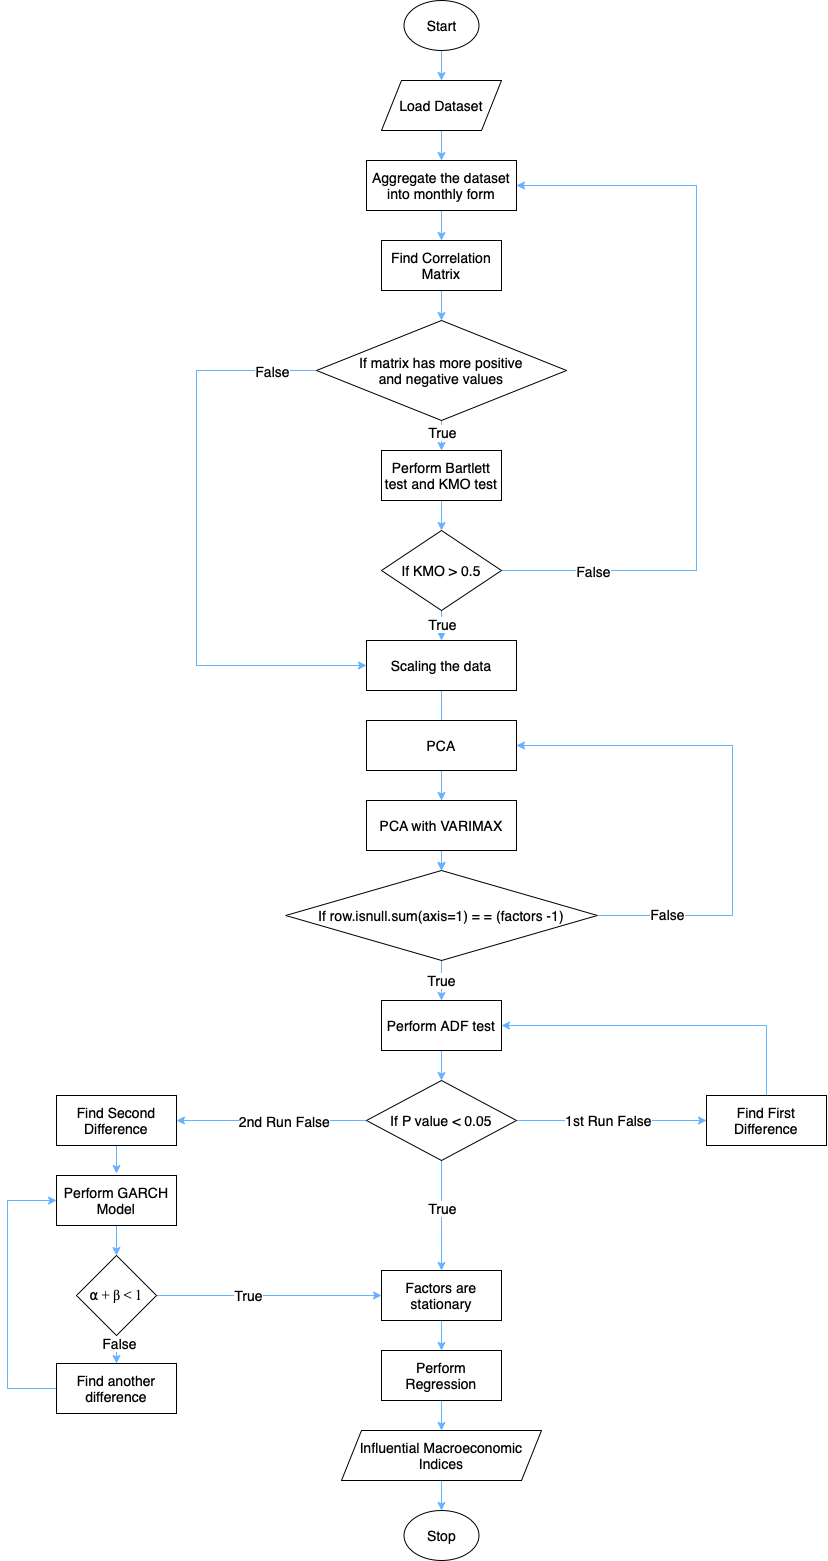

The diagram above was exported from draw.io. Its source (the exported page's mxGraphModel, read from the mxfile embedded in the PNG):
<mxGraphModel dx="1351" dy="889" grid="1" gridSize="10" guides="1" tooltips="1" connect="1" arrows="1" fold="1" page="1" pageScale="1" pageWidth="1169" pageHeight="1654" math="0" shadow="0">
  <root>
    <mxCell id="0" />
    <mxCell id="1" parent="0" />
    <mxCell id="gdKUg1x8Pc7YjSa4p0e4-49" style="edgeStyle=orthogonalEdgeStyle;rounded=0;orthogonalLoop=1;jettySize=auto;html=1;entryX=0.5;entryY=0;entryDx=0;entryDy=0;fontSize=14;strokeColor=#66B2FF;" parent="1" source="gdKUg1x8Pc7YjSa4p0e4-1" target="gdKUg1x8Pc7YjSa4p0e4-2" edge="1">
      <mxGeometry relative="1" as="geometry" />
    </mxCell>
    <mxCell id="gdKUg1x8Pc7YjSa4p0e4-1" value="Start" style="ellipse;whiteSpace=wrap;html=1;fontSize=14;" parent="1" vertex="1">
      <mxGeometry x="571.5" y="47" width="75" height="50" as="geometry" />
    </mxCell>
    <mxCell id="gdKUg1x8Pc7YjSa4p0e4-4" value="" style="edgeStyle=orthogonalEdgeStyle;rounded=0;orthogonalLoop=1;jettySize=auto;html=1;fontSize=14;strokeColor=#66B2FF;" parent="1" source="gdKUg1x8Pc7YjSa4p0e4-2" target="gdKUg1x8Pc7YjSa4p0e4-3" edge="1">
      <mxGeometry relative="1" as="geometry" />
    </mxCell>
    <mxCell id="gdKUg1x8Pc7YjSa4p0e4-2" value="Load Dataset" style="shape=parallelogram;perimeter=parallelogramPerimeter;whiteSpace=wrap;html=1;fixedSize=1;fontSize=14;" parent="1" vertex="1">
      <mxGeometry x="549" y="127" width="120" height="50" as="geometry" />
    </mxCell>
    <mxCell id="gdKUg1x8Pc7YjSa4p0e4-48" style="edgeStyle=orthogonalEdgeStyle;rounded=0;orthogonalLoop=1;jettySize=auto;html=1;entryX=0.5;entryY=0;entryDx=0;entryDy=0;fontSize=14;strokeColor=#66B2FF;" parent="1" source="gdKUg1x8Pc7YjSa4p0e4-3" target="gdKUg1x8Pc7YjSa4p0e4-5" edge="1">
      <mxGeometry relative="1" as="geometry" />
    </mxCell>
    <mxCell id="gdKUg1x8Pc7YjSa4p0e4-3" value="Aggregate the dataset into monthly form" style="rounded=0;whiteSpace=wrap;html=1;fontSize=14;" parent="1" vertex="1">
      <mxGeometry x="534" y="207" width="150" height="50" as="geometry" />
    </mxCell>
    <mxCell id="gdKUg1x8Pc7YjSa4p0e4-47" style="edgeStyle=orthogonalEdgeStyle;rounded=0;orthogonalLoop=1;jettySize=auto;html=1;entryX=0.5;entryY=0;entryDx=0;entryDy=0;fontSize=14;strokeColor=#66B2FF;" parent="1" source="gdKUg1x8Pc7YjSa4p0e4-5" target="gdKUg1x8Pc7YjSa4p0e4-6" edge="1">
      <mxGeometry relative="1" as="geometry" />
    </mxCell>
    <mxCell id="gdKUg1x8Pc7YjSa4p0e4-5" value="Find Correlation Matrix" style="rounded=0;whiteSpace=wrap;html=1;fontSize=14;" parent="1" vertex="1">
      <mxGeometry x="549" y="287" width="120" height="50" as="geometry" />
    </mxCell>
    <mxCell id="gdKUg1x8Pc7YjSa4p0e4-46" style="edgeStyle=orthogonalEdgeStyle;rounded=0;orthogonalLoop=1;jettySize=auto;html=1;entryX=0.5;entryY=0;entryDx=0;entryDy=0;fontSize=14;strokeColor=#66B2FF;" parent="1" source="gdKUg1x8Pc7YjSa4p0e4-6" target="gdKUg1x8Pc7YjSa4p0e4-7" edge="1">
      <mxGeometry relative="1" as="geometry" />
    </mxCell>
    <mxCell id="gdKUg1x8Pc7YjSa4p0e4-60" value="True" style="edgeLabel;html=1;align=center;verticalAlign=middle;resizable=0;points=[];fontSize=14;" parent="gdKUg1x8Pc7YjSa4p0e4-46" vertex="1" connectable="0">
      <mxGeometry x="0.24" y="1" relative="1" as="geometry">
        <mxPoint x="-1" as="offset" />
      </mxGeometry>
    </mxCell>
    <mxCell id="gdKUg1x8Pc7YjSa4p0e4-52" style="edgeStyle=orthogonalEdgeStyle;rounded=0;orthogonalLoop=1;jettySize=auto;html=1;entryX=0;entryY=0.5;entryDx=0;entryDy=0;fontSize=14;strokeColor=#66B2FF;" parent="1" source="gdKUg1x8Pc7YjSa4p0e4-6" target="gdKUg1x8Pc7YjSa4p0e4-9" edge="1">
      <mxGeometry relative="1" as="geometry">
        <Array as="points">
          <mxPoint x="364" y="417" />
          <mxPoint x="364" y="712" />
        </Array>
      </mxGeometry>
    </mxCell>
    <mxCell id="gdKUg1x8Pc7YjSa4p0e4-59" value="False" style="edgeLabel;html=1;align=center;verticalAlign=middle;resizable=0;points=[];fontSize=14;" parent="gdKUg1x8Pc7YjSa4p0e4-52" vertex="1" connectable="0">
      <mxGeometry x="-0.8496" relative="1" as="geometry">
        <mxPoint as="offset" />
      </mxGeometry>
    </mxCell>
    <mxCell id="gdKUg1x8Pc7YjSa4p0e4-6" value="If matrix has more positive &lt;br&gt;and negative values" style="rhombus;whiteSpace=wrap;html=1;fontSize=14;align=center;" parent="1" vertex="1">
      <mxGeometry x="484" y="367" width="250" height="100" as="geometry" />
    </mxCell>
    <mxCell id="gdKUg1x8Pc7YjSa4p0e4-45" style="edgeStyle=orthogonalEdgeStyle;rounded=0;orthogonalLoop=1;jettySize=auto;html=1;entryX=0.5;entryY=0;entryDx=0;entryDy=0;fontSize=14;strokeColor=#66B2FF;" parent="1" source="gdKUg1x8Pc7YjSa4p0e4-7" target="gdKUg1x8Pc7YjSa4p0e4-8" edge="1">
      <mxGeometry relative="1" as="geometry" />
    </mxCell>
    <mxCell id="gdKUg1x8Pc7YjSa4p0e4-7" value="Perform Bartlett test and KMO test" style="rounded=0;whiteSpace=wrap;html=1;fontSize=14;" parent="1" vertex="1">
      <mxGeometry x="549" y="497" width="120" height="50" as="geometry" />
    </mxCell>
    <mxCell id="gdKUg1x8Pc7YjSa4p0e4-44" style="edgeStyle=orthogonalEdgeStyle;rounded=0;orthogonalLoop=1;jettySize=auto;html=1;entryX=0.5;entryY=0;entryDx=0;entryDy=0;fontSize=14;strokeColor=#66B2FF;" parent="1" source="gdKUg1x8Pc7YjSa4p0e4-8" target="gdKUg1x8Pc7YjSa4p0e4-9" edge="1">
      <mxGeometry relative="1" as="geometry" />
    </mxCell>
    <mxCell id="gdKUg1x8Pc7YjSa4p0e4-62" value="True" style="edgeLabel;html=1;align=center;verticalAlign=middle;resizable=0;points=[];fontSize=14;" parent="gdKUg1x8Pc7YjSa4p0e4-44" vertex="1" connectable="0">
      <mxGeometry x="0.32" y="1" relative="1" as="geometry">
        <mxPoint x="-1" as="offset" />
      </mxGeometry>
    </mxCell>
    <mxCell id="gdKUg1x8Pc7YjSa4p0e4-54" style="edgeStyle=orthogonalEdgeStyle;rounded=0;orthogonalLoop=1;jettySize=auto;html=1;entryX=1;entryY=0.5;entryDx=0;entryDy=0;fontSize=14;strokeColor=#66B2FF;" parent="1" source="gdKUg1x8Pc7YjSa4p0e4-8" target="gdKUg1x8Pc7YjSa4p0e4-3" edge="1">
      <mxGeometry relative="1" as="geometry">
        <Array as="points">
          <mxPoint x="864" y="617" />
          <mxPoint x="864" y="232" />
        </Array>
      </mxGeometry>
    </mxCell>
    <mxCell id="gdKUg1x8Pc7YjSa4p0e4-61" value="False" style="edgeLabel;html=1;align=center;verticalAlign=middle;resizable=0;points=[];fontSize=14;" parent="gdKUg1x8Pc7YjSa4p0e4-54" vertex="1" connectable="0">
      <mxGeometry x="-0.7605" y="-2" relative="1" as="geometry">
        <mxPoint y="-2" as="offset" />
      </mxGeometry>
    </mxCell>
    <mxCell id="gdKUg1x8Pc7YjSa4p0e4-8" value="If KMO &amp;gt; 0.5" style="rhombus;whiteSpace=wrap;html=1;fontSize=14;" parent="1" vertex="1">
      <mxGeometry x="549" y="577" width="120" height="80" as="geometry" />
    </mxCell>
    <mxCell id="5D3_yG2X3wD0r3FNZIlU-8" value="" style="edgeStyle=orthogonalEdgeStyle;rounded=0;orthogonalLoop=1;jettySize=auto;html=1;strokeColor=#66B2FF;" edge="1" parent="1" source="gdKUg1x8Pc7YjSa4p0e4-9" target="5D3_yG2X3wD0r3FNZIlU-2">
      <mxGeometry relative="1" as="geometry" />
    </mxCell>
    <mxCell id="gdKUg1x8Pc7YjSa4p0e4-9" value="Scaling the data" style="rounded=0;whiteSpace=wrap;html=1;fontSize=14;" parent="1" vertex="1">
      <mxGeometry x="534" y="687" width="150" height="50" as="geometry" />
    </mxCell>
    <mxCell id="gdKUg1x8Pc7YjSa4p0e4-42" style="edgeStyle=orthogonalEdgeStyle;rounded=0;orthogonalLoop=1;jettySize=auto;html=1;entryX=0.5;entryY=0;entryDx=0;entryDy=0;fontSize=14;strokeColor=#66B2FF;" parent="1" source="gdKUg1x8Pc7YjSa4p0e4-10" target="gdKUg1x8Pc7YjSa4p0e4-11" edge="1">
      <mxGeometry relative="1" as="geometry" />
    </mxCell>
    <mxCell id="gdKUg1x8Pc7YjSa4p0e4-10" value="Perform ADF test" style="rounded=0;whiteSpace=wrap;html=1;fontSize=14;" parent="1" vertex="1">
      <mxGeometry x="549" y="1047" width="120" height="50" as="geometry" />
    </mxCell>
    <mxCell id="gdKUg1x8Pc7YjSa4p0e4-21" style="edgeStyle=orthogonalEdgeStyle;rounded=0;orthogonalLoop=1;jettySize=auto;html=1;entryX=1;entryY=0.5;entryDx=0;entryDy=0;fontSize=14;strokeColor=#66B2FF;" parent="1" source="gdKUg1x8Pc7YjSa4p0e4-11" target="gdKUg1x8Pc7YjSa4p0e4-16" edge="1">
      <mxGeometry relative="1" as="geometry" />
    </mxCell>
    <mxCell id="gdKUg1x8Pc7YjSa4p0e4-64" value="2nd Run False" style="edgeLabel;html=1;align=center;verticalAlign=middle;resizable=0;points=[];fontSize=14;" parent="gdKUg1x8Pc7YjSa4p0e4-21" vertex="1" connectable="0">
      <mxGeometry x="-0.1263" y="2" relative="1" as="geometry">
        <mxPoint y="-2" as="offset" />
      </mxGeometry>
    </mxCell>
    <mxCell id="gdKUg1x8Pc7YjSa4p0e4-40" style="edgeStyle=orthogonalEdgeStyle;rounded=0;orthogonalLoop=1;jettySize=auto;html=1;entryX=0;entryY=0.5;entryDx=0;entryDy=0;fontSize=14;strokeColor=#66B2FF;" parent="1" source="gdKUg1x8Pc7YjSa4p0e4-11" target="gdKUg1x8Pc7YjSa4p0e4-20" edge="1">
      <mxGeometry relative="1" as="geometry" />
    </mxCell>
    <mxCell id="gdKUg1x8Pc7YjSa4p0e4-63" value="1st Run False" style="edgeLabel;html=1;align=center;verticalAlign=middle;resizable=0;points=[];fontSize=14;" parent="gdKUg1x8Pc7YjSa4p0e4-40" vertex="1" connectable="0">
      <mxGeometry x="-0.0421" y="1" relative="1" as="geometry">
        <mxPoint as="offset" />
      </mxGeometry>
    </mxCell>
    <mxCell id="gdKUg1x8Pc7YjSa4p0e4-50" style="edgeStyle=orthogonalEdgeStyle;rounded=0;orthogonalLoop=1;jettySize=auto;html=1;entryX=0.5;entryY=0;entryDx=0;entryDy=0;fontSize=14;strokeColor=#66B2FF;" parent="1" source="gdKUg1x8Pc7YjSa4p0e4-11" target="gdKUg1x8Pc7YjSa4p0e4-12" edge="1">
      <mxGeometry relative="1" as="geometry" />
    </mxCell>
    <mxCell id="gdKUg1x8Pc7YjSa4p0e4-65" value="True" style="edgeLabel;html=1;align=center;verticalAlign=middle;resizable=0;points=[];fontSize=14;" parent="gdKUg1x8Pc7YjSa4p0e4-50" vertex="1" connectable="0">
      <mxGeometry x="-0.1455" y="1" relative="1" as="geometry">
        <mxPoint x="-1" as="offset" />
      </mxGeometry>
    </mxCell>
    <mxCell id="gdKUg1x8Pc7YjSa4p0e4-11" value="If P value &amp;lt; 0.05" style="rhombus;whiteSpace=wrap;html=1;fontSize=14;" parent="1" vertex="1">
      <mxGeometry x="534" y="1127" width="150" height="80" as="geometry" />
    </mxCell>
    <mxCell id="gdKUg1x8Pc7YjSa4p0e4-37" style="edgeStyle=orthogonalEdgeStyle;rounded=0;orthogonalLoop=1;jettySize=auto;html=1;entryX=0.5;entryY=0;entryDx=0;entryDy=0;fontSize=14;strokeColor=#66B2FF;" parent="1" source="gdKUg1x8Pc7YjSa4p0e4-12" target="gdKUg1x8Pc7YjSa4p0e4-13" edge="1">
      <mxGeometry relative="1" as="geometry" />
    </mxCell>
    <mxCell id="gdKUg1x8Pc7YjSa4p0e4-12" value="Factors are stationary" style="rounded=0;whiteSpace=wrap;html=1;fontSize=14;" parent="1" vertex="1">
      <mxGeometry x="549" y="1317" width="120" height="50" as="geometry" />
    </mxCell>
    <mxCell id="gdKUg1x8Pc7YjSa4p0e4-38" style="edgeStyle=orthogonalEdgeStyle;rounded=0;orthogonalLoop=1;jettySize=auto;html=1;entryX=0.5;entryY=0;entryDx=0;entryDy=0;fontSize=14;strokeColor=#66B2FF;" parent="1" source="gdKUg1x8Pc7YjSa4p0e4-13" target="gdKUg1x8Pc7YjSa4p0e4-14" edge="1">
      <mxGeometry relative="1" as="geometry" />
    </mxCell>
    <mxCell id="gdKUg1x8Pc7YjSa4p0e4-13" value="Perform Regression" style="rounded=0;whiteSpace=wrap;html=1;fontSize=14;" parent="1" vertex="1">
      <mxGeometry x="549" y="1397" width="120" height="50" as="geometry" />
    </mxCell>
    <mxCell id="gdKUg1x8Pc7YjSa4p0e4-39" style="edgeStyle=orthogonalEdgeStyle;rounded=0;orthogonalLoop=1;jettySize=auto;html=1;entryX=0.5;entryY=0;entryDx=0;entryDy=0;fontSize=14;strokeColor=#66B2FF;" parent="1" source="gdKUg1x8Pc7YjSa4p0e4-14" target="gdKUg1x8Pc7YjSa4p0e4-15" edge="1">
      <mxGeometry relative="1" as="geometry" />
    </mxCell>
    <mxCell id="gdKUg1x8Pc7YjSa4p0e4-14" value="Influential Macroeconomic Indices" style="shape=parallelogram;perimeter=parallelogramPerimeter;whiteSpace=wrap;html=1;fixedSize=1;fontSize=14;" parent="1" vertex="1">
      <mxGeometry x="509" y="1477" width="200" height="50" as="geometry" />
    </mxCell>
    <mxCell id="gdKUg1x8Pc7YjSa4p0e4-15" value="Stop" style="ellipse;whiteSpace=wrap;html=1;fontSize=14;" parent="1" vertex="1">
      <mxGeometry x="571.5" y="1557" width="75" height="50" as="geometry" />
    </mxCell>
    <mxCell id="gdKUg1x8Pc7YjSa4p0e4-41" style="edgeStyle=orthogonalEdgeStyle;rounded=0;orthogonalLoop=1;jettySize=auto;html=1;fontSize=14;strokeColor=#66B2FF;" parent="1" source="gdKUg1x8Pc7YjSa4p0e4-16" edge="1">
      <mxGeometry relative="1" as="geometry">
        <mxPoint x="284" y="1220" as="targetPoint" />
      </mxGeometry>
    </mxCell>
    <mxCell id="gdKUg1x8Pc7YjSa4p0e4-16" value="Find Second Difference" style="rounded=0;whiteSpace=wrap;html=1;fontSize=14;" parent="1" vertex="1">
      <mxGeometry x="224" y="1142" width="120" height="50" as="geometry" />
    </mxCell>
    <mxCell id="gdKUg1x8Pc7YjSa4p0e4-23" value="" style="edgeStyle=orthogonalEdgeStyle;rounded=0;orthogonalLoop=1;jettySize=auto;html=1;fontSize=14;strokeColor=#66B2FF;" parent="1" source="gdKUg1x8Pc7YjSa4p0e4-17" target="gdKUg1x8Pc7YjSa4p0e4-18" edge="1">
      <mxGeometry relative="1" as="geometry" />
    </mxCell>
    <mxCell id="gdKUg1x8Pc7YjSa4p0e4-17" value="Perform GARCH Model" style="rounded=0;whiteSpace=wrap;html=1;fontSize=14;" parent="1" vertex="1">
      <mxGeometry x="224" y="1222" width="120" height="50" as="geometry" />
    </mxCell>
    <mxCell id="gdKUg1x8Pc7YjSa4p0e4-24" value="" style="edgeStyle=orthogonalEdgeStyle;rounded=0;orthogonalLoop=1;jettySize=auto;html=1;fontSize=14;strokeColor=#66B2FF;" parent="1" source="gdKUg1x8Pc7YjSa4p0e4-18" target="gdKUg1x8Pc7YjSa4p0e4-19" edge="1">
      <mxGeometry relative="1" as="geometry" />
    </mxCell>
    <mxCell id="gdKUg1x8Pc7YjSa4p0e4-67" value="False" style="edgeLabel;html=1;align=center;verticalAlign=middle;resizable=0;points=[];fontSize=14;" parent="gdKUg1x8Pc7YjSa4p0e4-24" vertex="1" connectable="0">
      <mxGeometry x="0.2308" y="2" relative="1" as="geometry">
        <mxPoint as="offset" />
      </mxGeometry>
    </mxCell>
    <mxCell id="gdKUg1x8Pc7YjSa4p0e4-25" style="edgeStyle=orthogonalEdgeStyle;rounded=0;orthogonalLoop=1;jettySize=auto;html=1;fontSize=14;strokeColor=#66B2FF;" parent="1" source="gdKUg1x8Pc7YjSa4p0e4-18" target="gdKUg1x8Pc7YjSa4p0e4-12" edge="1">
      <mxGeometry relative="1" as="geometry" />
    </mxCell>
    <mxCell id="gdKUg1x8Pc7YjSa4p0e4-66" value="True" style="edgeLabel;html=1;align=center;verticalAlign=middle;resizable=0;points=[];fontSize=14;" parent="gdKUg1x8Pc7YjSa4p0e4-25" vertex="1" connectable="0">
      <mxGeometry x="-0.1822" y="1" relative="1" as="geometry">
        <mxPoint as="offset" />
      </mxGeometry>
    </mxCell>
    <mxCell id="gdKUg1x8Pc7YjSa4p0e4-18" value="&lt;span style=&quot;text-align: start;&quot; id=&quot;docs-internal-guid-f7596475-7fff-9a4c-d4e9-b0a9f492e0af&quot;&gt;&lt;p style=&quot;line-height: 1.2; text-align: center; margin-top: 0pt; margin-bottom: 0pt;&quot; dir=&quot;ltr&quot;&gt;&lt;span style=&quot;font-family: &amp;quot;Times New Roman&amp;quot;; font-variant-ligatures: normal; font-variant-east-asian: normal; font-variant-position: normal; vertical-align: baseline;&quot;&gt;&lt;font style=&quot;font-size: 14px;&quot;&gt;⍺ + β &amp;lt; 1&lt;/font&gt;&lt;/span&gt;&lt;/p&gt;&lt;/span&gt;" style="rhombus;whiteSpace=wrap;html=1;fontSize=14;" parent="1" vertex="1">
      <mxGeometry x="244" y="1302" width="80" height="80" as="geometry" />
    </mxCell>
    <mxCell id="gdKUg1x8Pc7YjSa4p0e4-55" style="edgeStyle=orthogonalEdgeStyle;rounded=0;orthogonalLoop=1;jettySize=auto;html=1;entryX=0;entryY=0.5;entryDx=0;entryDy=0;fontSize=14;strokeColor=#66B2FF;" parent="1" source="gdKUg1x8Pc7YjSa4p0e4-19" target="gdKUg1x8Pc7YjSa4p0e4-17" edge="1">
      <mxGeometry relative="1" as="geometry">
        <Array as="points">
          <mxPoint x="175" y="1435" />
          <mxPoint x="175" y="1247" />
        </Array>
      </mxGeometry>
    </mxCell>
    <mxCell id="gdKUg1x8Pc7YjSa4p0e4-19" value="Find another difference" style="rounded=0;whiteSpace=wrap;html=1;fontSize=14;" parent="1" vertex="1">
      <mxGeometry x="224" y="1410" width="120" height="50" as="geometry" />
    </mxCell>
    <mxCell id="gdKUg1x8Pc7YjSa4p0e4-51" style="edgeStyle=orthogonalEdgeStyle;rounded=0;orthogonalLoop=1;jettySize=auto;html=1;entryX=1;entryY=0.5;entryDx=0;entryDy=0;fontSize=14;strokeColor=#66B2FF;" parent="1" source="gdKUg1x8Pc7YjSa4p0e4-20" target="gdKUg1x8Pc7YjSa4p0e4-10" edge="1">
      <mxGeometry relative="1" as="geometry">
        <Array as="points">
          <mxPoint x="934" y="1072" />
        </Array>
      </mxGeometry>
    </mxCell>
    <mxCell id="gdKUg1x8Pc7YjSa4p0e4-20" value="Find First Difference" style="rounded=0;whiteSpace=wrap;html=1;fontSize=14;" parent="1" vertex="1">
      <mxGeometry x="874" y="1142" width="120" height="50" as="geometry" />
    </mxCell>
    <mxCell id="5D3_yG2X3wD0r3FNZIlU-7" value="" style="edgeStyle=orthogonalEdgeStyle;rounded=0;orthogonalLoop=1;jettySize=auto;html=1;strokeColor=#66B2FF;" edge="1" parent="1" source="5D3_yG2X3wD0r3FNZIlU-1" target="5D3_yG2X3wD0r3FNZIlU-4">
      <mxGeometry relative="1" as="geometry" />
    </mxCell>
    <mxCell id="5D3_yG2X3wD0r3FNZIlU-1" value="PCA" style="rounded=0;whiteSpace=wrap;html=1;fontSize=14;" vertex="1" parent="1">
      <mxGeometry x="534" y="767" width="150" height="50" as="geometry" />
    </mxCell>
    <mxCell id="5D3_yG2X3wD0r3FNZIlU-5" value="" style="edgeStyle=orthogonalEdgeStyle;rounded=0;orthogonalLoop=1;jettySize=auto;html=1;strokeColor=#66B2FF;" edge="1" parent="1" source="5D3_yG2X3wD0r3FNZIlU-2" target="5D3_yG2X3wD0r3FNZIlU-4">
      <mxGeometry relative="1" as="geometry" />
    </mxCell>
    <mxCell id="5D3_yG2X3wD0r3FNZIlU-2" value="PCA with VARIMAX" style="rounded=0;whiteSpace=wrap;html=1;fontSize=14;" vertex="1" parent="1">
      <mxGeometry x="534" y="847" width="150" height="50" as="geometry" />
    </mxCell>
    <mxCell id="5D3_yG2X3wD0r3FNZIlU-6" value="True" style="edgeStyle=orthogonalEdgeStyle;rounded=0;orthogonalLoop=1;jettySize=auto;html=1;fontSize=14;strokeColor=#66B2FF;" edge="1" parent="1" source="5D3_yG2X3wD0r3FNZIlU-4" target="gdKUg1x8Pc7YjSa4p0e4-10">
      <mxGeometry relative="1" as="geometry" />
    </mxCell>
    <mxCell id="5D3_yG2X3wD0r3FNZIlU-9" style="edgeStyle=orthogonalEdgeStyle;rounded=0;orthogonalLoop=1;jettySize=auto;html=1;entryX=1;entryY=0.5;entryDx=0;entryDy=0;strokeColor=#66B2FF;" edge="1" parent="1" source="5D3_yG2X3wD0r3FNZIlU-4" target="5D3_yG2X3wD0r3FNZIlU-1">
      <mxGeometry relative="1" as="geometry">
        <Array as="points">
          <mxPoint x="900" y="962" />
          <mxPoint x="900" y="792" />
        </Array>
      </mxGeometry>
    </mxCell>
    <mxCell id="5D3_yG2X3wD0r3FNZIlU-10" value="False" style="edgeLabel;html=1;align=center;verticalAlign=middle;resizable=0;points=[];fontSize=14;" vertex="1" connectable="0" parent="5D3_yG2X3wD0r3FNZIlU-9">
      <mxGeometry x="-0.7372" y="2" relative="1" as="geometry">
        <mxPoint x="1" as="offset" />
      </mxGeometry>
    </mxCell>
    <mxCell id="5D3_yG2X3wD0r3FNZIlU-4" value="If row.isnull.sum(axis=1) = = (factors -1)" style="rhombus;whiteSpace=wrap;html=1;fontSize=14;" vertex="1" parent="1">
      <mxGeometry x="453.25" y="917" width="311.5" height="90" as="geometry" />
    </mxCell>
  </root>
</mxGraphModel>